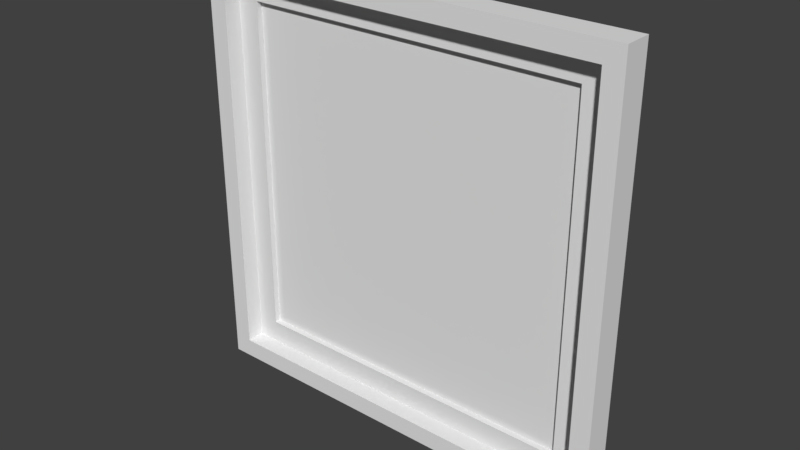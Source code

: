 # Source: PictureFrame2.blend  (saved by Blender 2.78.0; exported with 4.5.12 LTS)
import bpy
from mathutils import Matrix  # noqa: F401  (used for matrix-valued properties, if any)

bpy.ops.wm.read_factory_settings(use_empty=True)
scene = bpy.context.scene
scene.name = 'Scene'

# ---- collections
col_collection_1 = bpy.data.collections.new('Collection 1'); scene.collection.children.link(col_collection_1)

# ---- materials (node trees are filled in below, after node groups)
mat_material = bpy.data.materials.new('Material')
mat_material.alpha_threshold = 0.0
mat_material.use_transparent_shadow = False
mat_material.roughness = 0.5

# ---- material node trees

# ---- world
world_world = bpy.data.worlds.new('World'); scene.world = world_world
world_world.color = (0.05088, 0.05088, 0.05088)
world_world.use_sun_shadow = False
world_world.sun_shadow_jitter_overblur = 0.0
world_world.cycles.sampling_method = 'MANUAL'

# ---- meshes
me_cube = bpy.data.meshes.new('Cube')
me_cube.from_pydata([(-1.0, -1.0, -1.0), (-1.0, -1.0, 1.0), (-1.0, 1.0, -1.0), (-1.0, 1.0, 1.0), (1.0, -1.0, -1.0), (1.0, -1.0, 1.0), (1.0, 1.0, -1.0), (1.0, 1.0, 1.0), (-0.9117, -1.0, -0.9117), (-0.9117, -1.0, 0.9117), (0.9117, -1.0, 0.9117), (0.9117, -1.0, -0.9117), (-0.9117, 0.2478, -0.9117), (-0.9117, 0.2478, 0.9117), (0.9117, 0.2478, 0.9117), (0.9117, 0.2478, -0.9117), (-0.7979, 0.1711, -0.7979), (-0.7979, 0.1711, 0.7979), (0.7979, 0.1711, 0.7979), (0.7979, 0.1711, -0.7979), (-0.7979, 0.5808, -0.7979), (-0.7979, 0.5808, 0.7979), (0.7979, 0.5808, 0.7979), (0.7979, 0.5808, -0.7979), (-1.0, 1.0, -1.0), (-1.0, -1.0, -1.0), (-1.0, -1.0, 1.0), (-1.0, 1.0, 1.0), (1.0, 1.0, 1.0), (1.0, 1.0, -1.0), (1.0, -1.0, -1.0), (1.0, -1.0, 1.0), (-0.9117, -1.0, 0.9117), (0.9117, -1.0, 0.9117), (0.9117, -1.0, -0.9117), (-0.9117, -1.0, -0.9117), (0.9117, 0.2478, 0.9117), (0.9117, 0.2478, -0.9117), (-0.9117, 0.2478, -0.9117), (-0.9117, 0.2478, 0.9117), (0.7979, 0.1711, -0.7979), (-0.7979, 0.1711, -0.7979), (-0.7979, 0.1711, 0.7979), (-0.7979, 0.5808, -0.7979), (-0.7979, 0.5808, 0.7979), (-0.7979, 0.5808, 0.7979), (0.7979, 0.5808, 0.7979), (0.7979, 0.5808, -0.7979)], [], [(25, 26, 27, 24), (2, 3, 28, 29), (6, 7, 31, 30), (5, 1, 9, 10), (2, 29, 4, 0), (28, 3, 1, 5), (34, 33, 36, 37), (30, 31, 33, 34), (26, 25, 35, 32), (0, 4, 11, 8), (12, 15, 19, 16), (8, 11, 15, 12), (32, 35, 38, 39), (10, 9, 13, 14), (18, 17, 45, 22), (39, 38, 41, 42), (14, 13, 17, 18), (37, 36, 18, 40), (47, 46, 44, 43), (40, 18, 22, 23), (16, 19, 47, 43), (42, 41, 20, 21)])
_uv = me_cube.uv_layers.new(name='UVMap')
_uv.uv.foreach_set('vector', [0.9792, 0.942, 0.9792, 0.9363, 0.9849, 0.9363, 0.9849, 0.942, 0.9758, 0.9388, 0.9797, 0.9388, 0.9797, 0.9427, 0.9758, 0.9427, 0.972, 0.9379, 0.972, 0.9436, 0.9663, 0.9436, 0.9663, 0.9379, 0.9836, 0.9427, 0.9836, 0.9388, 0.9838, 0.9389, 0.9838, 0.9425, 0.9758, 0.9388, 0.9758, 0.9427, 0.9719, 0.9427, 0.9719, 0.9388, 0.9797, 0.9427, 0.9797, 0.9388, 0.9836, 0.9388, 0.9836, 0.9427, 0.9913, 0.9388, 0.9913, 0.9431, 0.9884, 0.9431, 0.9884, 0.9388, 0.9663, 0.9379, 0.9663, 0.9436, 0.9661, 0.9434, 0.9661, 0.9382, 0.9792, 0.9363, 0.9792, 0.942, 0.979, 0.9417, 0.979, 0.9365, 0.9719, 0.9388, 0.9719, 0.9427, 0.9717, 0.9425, 0.9717, 0.9389, 0.9039, 0.968, 0.9577, 0.968, 0.9455, 0.9802, 0.916, 0.9802, 0.9875, 0.9742, 0.9875, 0.982, 0.9821, 0.982, 0.9821, 0.9742, 0.9817, 0.9681, 0.9817, 0.9759, 0.9763, 0.9759, 0.9763, 0.9681, 0.9659, 0.997, 0.9659, 0.9794, 0.9779, 0.9794, 0.9779, 0.997, 0.9147, 0.9593, 0.9147, 0.9368, 0.9205, 0.9368, 0.9205, 0.9593, 0.9427, 0.961, 0.9427, 0.9187, 0.9523, 0.9283, 0.9523, 0.9514, 0.9271, 0.961, 0.9271, 0.9187, 0.9367, 0.9283, 0.9367, 0.9514, 0.9271, 0.9842, 0.9271, 0.9419, 0.9367, 0.9514, 0.9367, 0.9746, 0.9135, 0.01154, 0.9135, 0.9124, 0.01261, 0.9124, 0.01261, 0.01154, 0.9147, 0.9817, 0.9147, 0.9593, 0.9205, 0.9593, 0.9205, 0.9817, 0.9217, 0.9532, 0.9586, 0.9532, 0.9586, 0.9627, 0.9217, 0.9627, 0.9298, 0.9593, 0.9298, 0.9368, 0.9356, 0.9368, 0.9356, 0.9593])
me_cube.materials.append(mat_material)
me_cube.use_remesh_preserve_volume = False
me_cube.use_remesh_preserve_attributes = False
me_cube.use_mirror_vertex_groups = False
me_cube.use_paint_bone_selection = False
me_cube.use_paint_mask = True
me_cube.update()

# ---- objects
ob_cube = bpy.data.objects.new('Cube', me_cube)

# ---- transforms, parenting, visibility, modifiers, constraints
ob_cube.location = (0.0, 0.0, 0.0)
ob_cube.scale = (2.337, 0.1556, 2.337)
ob_cube.lineart.crease_threshold = 0.0

# ---- collection membership
col_collection_1.objects.link(ob_cube)

# ---- scene / render settings (as saved in the file)
scene.frame_start = 1; scene.frame_end = 250; scene.frame_set(4)
scene.render.engine = 'BLENDER_EEVEE_NEXT'
scene.render.resolution_percentage = 50
scene.render.dither_intensity = 0.0
scene.cycles.use_denoising = False
scene.cycles.samples = 128
scene.cycles.sampling_pattern = 'TABULATED_SOBOL'
scene.cycles.light_sampling_threshold = 0.0
scene.cycles.use_adaptive_sampling = False
scene.cycles.use_light_tree = False
scene.cycles.blur_glossy = 0.0
scene.cycles.sample_clamp_indirect = 0.0
scene.view_settings.view_transform = 'Standard'
bpy.context.view_layer.update()

# ---- added for rendering (the .blend has no active camera and no usable light): camera, sun
cam_auto = bpy.data.cameras.new('AutoCamera')
cam_auto.lens = 50.0
cam_auto.sensor_width = 36.0
cam_auto.clip_end = 1000.0
ob_auto_camera = bpy.data.objects.new('AutoCamera', cam_auto)
scene.collection.objects.link(ob_auto_camera)
ob_auto_camera.location = (6.12341, -7.3481, 4.89873)
ob_auto_camera.rotation_euler = (1.09748, -7.21219e-08, 0.694738)
scene.camera = ob_auto_camera
light_auto_sun = bpy.data.lights.new('AutoSun', 'SUN')
light_auto_sun.energy = 3.0
light_auto_sun.angle = 0.0523599
ob_auto_sun = bpy.data.objects.new('AutoSun', light_auto_sun)
scene.collection.objects.link(ob_auto_sun)
ob_auto_sun.rotation_euler = (0.872665, 0.174533, 0.523599)
bpy.context.view_layer.update()
